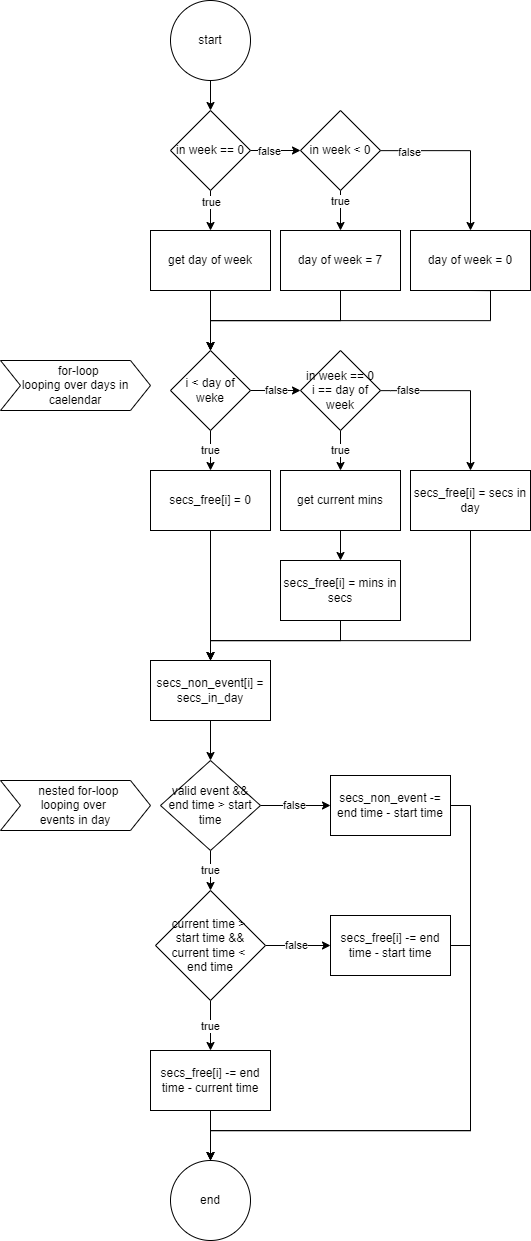

The diagram above was exported from draw.io. Its source (the exported page's mxGraphModel, read from the mxfile embedded in the PNG):
<mxGraphModel dx="2234" dy="1489" grid="1" gridSize="10" guides="1" tooltips="1" connect="1" arrows="1" fold="1" page="1" pageScale="1" pageWidth="10000" pageHeight="10000" math="0" shadow="0">
  <root>
    <mxCell id="0" />
    <mxCell id="1" parent="0" />
    <mxCell id="2" value="" style="edgeStyle=orthogonalEdgeStyle;rounded=0;orthogonalLoop=1;jettySize=auto;html=1;entryX=0.5;entryY=0;entryDx=0;entryDy=0;" edge="1" source="3" target="8" parent="1">
      <mxGeometry relative="1" as="geometry">
        <mxPoint x="590.0666666666666" y="280" as="targetPoint" />
      </mxGeometry>
    </mxCell>
    <mxCell id="3" value="start" style="ellipse;whiteSpace=wrap;html=1;aspect=fixed;" vertex="1" parent="1">
      <mxGeometry x="550" y="170" width="80" height="80" as="geometry" />
    </mxCell>
    <mxCell id="4" value="" style="edgeStyle=orthogonalEdgeStyle;rounded=0;orthogonalLoop=1;jettySize=auto;html=1;" edge="1" source="8" target="10" parent="1">
      <mxGeometry relative="1" as="geometry" />
    </mxCell>
    <mxCell id="5" value="true" style="edgeLabel;html=1;align=center;verticalAlign=middle;resizable=0;points=[];" vertex="1" connectable="0" parent="4">
      <mxGeometry x="-0.7625" relative="1" as="geometry">
        <mxPoint y="5" as="offset" />
      </mxGeometry>
    </mxCell>
    <mxCell id="6" value="" style="edgeStyle=orthogonalEdgeStyle;rounded=0;orthogonalLoop=1;jettySize=auto;html=1;" edge="1" source="8" target="14" parent="1">
      <mxGeometry relative="1" as="geometry" />
    </mxCell>
    <mxCell id="7" value="false" style="edgeLabel;html=1;align=center;verticalAlign=middle;resizable=0;points=[];" vertex="1" connectable="0" parent="6">
      <mxGeometry x="-0.2788" relative="1" as="geometry">
        <mxPoint as="offset" />
      </mxGeometry>
    </mxCell>
    <mxCell id="8" value="in week == 0" style="rhombus;whiteSpace=wrap;html=1;" vertex="1" parent="1">
      <mxGeometry x="550" y="280" width="80" height="80" as="geometry" />
    </mxCell>
    <mxCell id="9" value="" style="edgeStyle=orthogonalEdgeStyle;rounded=0;orthogonalLoop=1;jettySize=auto;html=1;" edge="1" source="10" parent="1">
      <mxGeometry relative="1" as="geometry">
        <mxPoint x="590" y="520" as="targetPoint" />
      </mxGeometry>
    </mxCell>
    <mxCell id="10" value="get day of week" style="whiteSpace=wrap;html=1;" vertex="1" parent="1">
      <mxGeometry x="530" y="400" width="120" height="60" as="geometry" />
    </mxCell>
    <mxCell id="11" value="true" style="edgeStyle=orthogonalEdgeStyle;rounded=0;orthogonalLoop=1;jettySize=auto;html=1;" edge="1" source="14" target="16" parent="1">
      <mxGeometry x="-0.5" relative="1" as="geometry">
        <mxPoint as="offset" />
      </mxGeometry>
    </mxCell>
    <mxCell id="12" value="" style="edgeStyle=orthogonalEdgeStyle;rounded=0;orthogonalLoop=1;jettySize=auto;html=1;" edge="1" source="14" target="18" parent="1">
      <mxGeometry relative="1" as="geometry" />
    </mxCell>
    <mxCell id="13" value="false" style="edgeLabel;html=1;align=center;verticalAlign=middle;resizable=0;points=[];" vertex="1" connectable="0" parent="12">
      <mxGeometry x="-0.3077" relative="1" as="geometry">
        <mxPoint x="-32" as="offset" />
      </mxGeometry>
    </mxCell>
    <mxCell id="14" value="in week &amp;lt; 0" style="rhombus;whiteSpace=wrap;html=1;" vertex="1" parent="1">
      <mxGeometry x="680" y="280" width="80" height="80" as="geometry" />
    </mxCell>
    <mxCell id="15" style="edgeStyle=orthogonalEdgeStyle;rounded=0;orthogonalLoop=1;jettySize=auto;html=1;exitX=0.5;exitY=1;exitDx=0;exitDy=0;entryX=0.5;entryY=0;entryDx=0;entryDy=0;" edge="1" source="16" parent="1">
      <mxGeometry relative="1" as="geometry">
        <mxPoint x="590" y="520" as="targetPoint" />
      </mxGeometry>
    </mxCell>
    <mxCell id="16" value="day of week = 7" style="whiteSpace=wrap;html=1;" vertex="1" parent="1">
      <mxGeometry x="660" y="400" width="120" height="60" as="geometry" />
    </mxCell>
    <mxCell id="17" style="edgeStyle=orthogonalEdgeStyle;rounded=0;orthogonalLoop=1;jettySize=auto;html=1;exitX=0.5;exitY=1;exitDx=0;exitDy=0;entryX=0.5;entryY=0;entryDx=0;entryDy=0;" edge="1" source="18" target="21" parent="1">
      <mxGeometry relative="1" as="geometry">
        <mxPoint x="590" y="520" as="targetPoint" />
        <Array as="points">
          <mxPoint x="870" y="490" />
          <mxPoint x="590" y="490" />
        </Array>
      </mxGeometry>
    </mxCell>
    <mxCell id="18" value="day of week = 0" style="whiteSpace=wrap;html=1;" vertex="1" parent="1">
      <mxGeometry x="790" y="400" width="120" height="60" as="geometry" />
    </mxCell>
    <mxCell id="19" value="true" style="edgeStyle=orthogonalEdgeStyle;rounded=0;orthogonalLoop=1;jettySize=auto;html=1;" edge="1" source="21" target="24" parent="1">
      <mxGeometry relative="1" as="geometry" />
    </mxCell>
    <mxCell id="20" value="false" style="edgeStyle=orthogonalEdgeStyle;rounded=0;orthogonalLoop=1;jettySize=auto;html=1;" edge="1" source="21" target="27" parent="1">
      <mxGeometry relative="1" as="geometry" />
    </mxCell>
    <mxCell id="21" value="i &amp;lt; day of weke" style="rhombus;whiteSpace=wrap;html=1;" vertex="1" parent="1">
      <mxGeometry x="550" y="520" width="80" height="80" as="geometry" />
    </mxCell>
    <mxCell id="22" value="&amp;nbsp; for-loop&lt;br&gt;looping over days in caelendar" style="shape=step;perimeter=stepPerimeter;whiteSpace=wrap;html=1;fixedSize=1;align=center;" vertex="1" parent="1">
      <mxGeometry x="380" y="530" width="150" height="50" as="geometry" />
    </mxCell>
    <mxCell id="23" style="edgeStyle=orthogonalEdgeStyle;rounded=0;orthogonalLoop=1;jettySize=auto;html=1;exitX=0.5;exitY=1;exitDx=0;exitDy=0;entryX=0.5;entryY=0;entryDx=0;entryDy=0;" edge="1" source="24" target="36" parent="1">
      <mxGeometry relative="1" as="geometry" />
    </mxCell>
    <mxCell id="24" value="secs_free[i] = 0" style="whiteSpace=wrap;html=1;" vertex="1" parent="1">
      <mxGeometry x="530" y="640" width="120" height="60" as="geometry" />
    </mxCell>
    <mxCell id="25" value="true" style="edgeStyle=orthogonalEdgeStyle;rounded=0;orthogonalLoop=1;jettySize=auto;html=1;" edge="1" source="27" target="29" parent="1">
      <mxGeometry relative="1" as="geometry">
        <mxPoint as="offset" />
      </mxGeometry>
    </mxCell>
    <mxCell id="26" value="false" style="edgeStyle=orthogonalEdgeStyle;rounded=0;orthogonalLoop=1;jettySize=auto;html=1;" edge="1" source="27" target="33" parent="1">
      <mxGeometry x="-0.6471" relative="1" as="geometry">
        <Array as="points">
          <mxPoint x="770" y="560" />
          <mxPoint x="770" y="560" />
        </Array>
        <mxPoint as="offset" />
      </mxGeometry>
    </mxCell>
    <mxCell id="27" value="in week == 0&lt;br&gt;i == day of week" style="rhombus;whiteSpace=wrap;html=1;" vertex="1" parent="1">
      <mxGeometry x="680" y="520" width="80" height="80" as="geometry" />
    </mxCell>
    <mxCell id="28" value="" style="edgeStyle=orthogonalEdgeStyle;rounded=0;orthogonalLoop=1;jettySize=auto;html=1;" edge="1" source="29" target="31" parent="1">
      <mxGeometry relative="1" as="geometry" />
    </mxCell>
    <mxCell id="29" value="get current mins" style="whiteSpace=wrap;html=1;" vertex="1" parent="1">
      <mxGeometry x="660" y="640" width="120" height="60" as="geometry" />
    </mxCell>
    <mxCell id="30" style="edgeStyle=orthogonalEdgeStyle;rounded=0;orthogonalLoop=1;jettySize=auto;html=1;exitX=0.5;exitY=1;exitDx=0;exitDy=0;entryX=0.5;entryY=0;entryDx=0;entryDy=0;" edge="1" source="31" target="36" parent="1">
      <mxGeometry relative="1" as="geometry" />
    </mxCell>
    <mxCell id="31" value="secs_free[i] = mins in secs" style="whiteSpace=wrap;html=1;" vertex="1" parent="1">
      <mxGeometry x="660" y="730" width="120" height="60" as="geometry" />
    </mxCell>
    <mxCell id="32" style="edgeStyle=orthogonalEdgeStyle;rounded=0;orthogonalLoop=1;jettySize=auto;html=1;exitX=0.5;exitY=1;exitDx=0;exitDy=0;entryX=0.5;entryY=0;entryDx=0;entryDy=0;" edge="1" source="33" target="36" parent="1">
      <mxGeometry relative="1" as="geometry">
        <mxPoint x="720" y="830" as="targetPoint" />
        <Array as="points">
          <mxPoint x="850" y="810" />
          <mxPoint x="590" y="810" />
        </Array>
      </mxGeometry>
    </mxCell>
    <mxCell id="33" value="secs_free[i] = secs in day" style="whiteSpace=wrap;html=1;" vertex="1" parent="1">
      <mxGeometry x="790" y="640" width="120" height="60" as="geometry" />
    </mxCell>
    <mxCell id="34" value="&amp;nbsp; nested for-loop&lt;br&gt;looping over &lt;br&gt;events in day" style="shape=step;perimeter=stepPerimeter;whiteSpace=wrap;html=1;fixedSize=1;" vertex="1" parent="1">
      <mxGeometry x="380" y="950" width="150" height="50" as="geometry" />
    </mxCell>
    <mxCell id="35" value="" style="edgeStyle=orthogonalEdgeStyle;rounded=0;orthogonalLoop=1;jettySize=auto;html=1;" edge="1" source="36" target="39" parent="1">
      <mxGeometry relative="1" as="geometry" />
    </mxCell>
    <mxCell id="36" value="secs_non_event[i] = secs_in_day" style="rounded=0;whiteSpace=wrap;html=1;" vertex="1" parent="1">
      <mxGeometry x="530" y="830" width="120" height="60" as="geometry" />
    </mxCell>
    <mxCell id="37" value="true" style="edgeStyle=orthogonalEdgeStyle;rounded=0;orthogonalLoop=1;jettySize=auto;html=1;" edge="1" source="39" target="42" parent="1">
      <mxGeometry relative="1" as="geometry" />
    </mxCell>
    <mxCell id="38" value="false" style="edgeStyle=orthogonalEdgeStyle;rounded=0;orthogonalLoop=1;jettySize=auto;html=1;" edge="1" source="39" target="48" parent="1">
      <mxGeometry relative="1" as="geometry" />
    </mxCell>
    <mxCell id="39" value="valid event &amp;amp;&amp;amp;&lt;br&gt;end time &amp;gt; start time" style="rhombus;whiteSpace=wrap;html=1;rounded=0;" vertex="1" parent="1">
      <mxGeometry x="540" y="930" width="100" height="90" as="geometry" />
    </mxCell>
    <mxCell id="40" value="false" style="edgeStyle=orthogonalEdgeStyle;rounded=0;orthogonalLoop=1;jettySize=auto;html=1;" edge="1" source="42" target="44" parent="1">
      <mxGeometry relative="1" as="geometry" />
    </mxCell>
    <mxCell id="41" value="true" style="edgeStyle=orthogonalEdgeStyle;rounded=0;orthogonalLoop=1;jettySize=auto;html=1;" edge="1" source="42" target="46" parent="1">
      <mxGeometry relative="1" as="geometry" />
    </mxCell>
    <mxCell id="42" value="current time &amp;gt; &lt;br&gt;start time &amp;amp;&amp;amp;&lt;br&gt;current time &amp;lt; &lt;br&gt;end time" style="rhombus;whiteSpace=wrap;html=1;rounded=0;" vertex="1" parent="1">
      <mxGeometry x="535" y="1060" width="110" height="110" as="geometry" />
    </mxCell>
    <mxCell id="43" style="edgeStyle=orthogonalEdgeStyle;rounded=0;orthogonalLoop=1;jettySize=auto;html=1;exitX=1;exitY=0.5;exitDx=0;exitDy=0;entryX=0.5;entryY=0;entryDx=0;entryDy=0;" edge="1" source="44" target="49" parent="1">
      <mxGeometry relative="1" as="geometry">
        <mxPoint x="590" y="1320" as="targetPoint" />
        <Array as="points">
          <mxPoint x="850" y="1115" />
          <mxPoint x="850" y="1300" />
          <mxPoint x="590" y="1300" />
        </Array>
      </mxGeometry>
    </mxCell>
    <mxCell id="44" value="&lt;span style=&quot;font-family: &amp;#34;helvetica&amp;#34;&quot;&gt;secs_free[i] -= end time - start time&lt;/span&gt;" style="whiteSpace=wrap;html=1;rounded=0;" vertex="1" parent="1">
      <mxGeometry x="710" y="1085" width="120" height="60" as="geometry" />
    </mxCell>
    <mxCell id="45" style="edgeStyle=orthogonalEdgeStyle;rounded=0;orthogonalLoop=1;jettySize=auto;html=1;exitX=0.5;exitY=1;exitDx=0;exitDy=0;entryX=0.5;entryY=0;entryDx=0;entryDy=0;" edge="1" source="46" target="49" parent="1">
      <mxGeometry relative="1" as="geometry" />
    </mxCell>
    <mxCell id="46" value="secs_free[i] -= end time - current time" style="whiteSpace=wrap;html=1;rounded=0;" vertex="1" parent="1">
      <mxGeometry x="530" y="1220" width="120" height="60" as="geometry" />
    </mxCell>
    <mxCell id="47" style="edgeStyle=orthogonalEdgeStyle;rounded=0;orthogonalLoop=1;jettySize=auto;html=1;exitX=1;exitY=0.5;exitDx=0;exitDy=0;entryX=0.5;entryY=0;entryDx=0;entryDy=0;" edge="1" source="48" target="49" parent="1">
      <mxGeometry relative="1" as="geometry">
        <mxPoint x="590" y="1320" as="targetPoint" />
        <Array as="points">
          <mxPoint x="850" y="975" />
          <mxPoint x="850" y="1300" />
          <mxPoint x="590" y="1300" />
        </Array>
      </mxGeometry>
    </mxCell>
    <mxCell id="48" value="secs_non_event -= end time - start time" style="whiteSpace=wrap;html=1;rounded=0;" vertex="1" parent="1">
      <mxGeometry x="710" y="945" width="120" height="60" as="geometry" />
    </mxCell>
    <mxCell id="49" value="end" style="ellipse;whiteSpace=wrap;html=1;aspect=fixed;" vertex="1" parent="1">
      <mxGeometry x="550" y="1330" width="80" height="80" as="geometry" />
    </mxCell>
  </root>
</mxGraphModel>